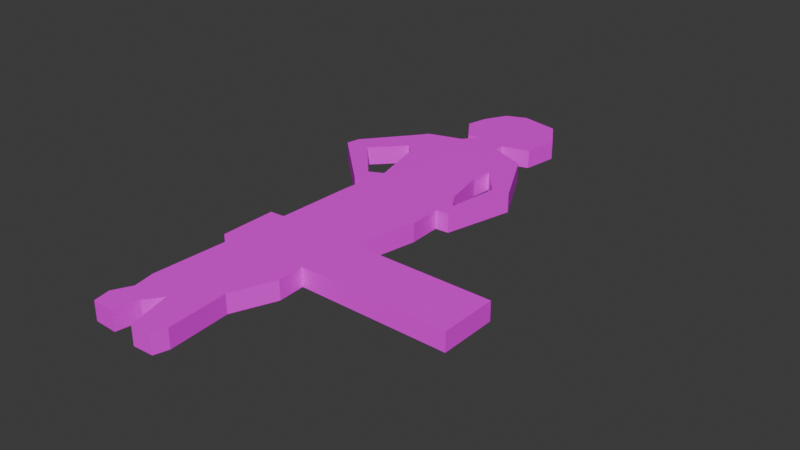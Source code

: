 # Source: girl.blend  (saved by Blender 4.3.34; exported with 4.5.12 LTS)
import bpy
from mathutils import Matrix  # noqa: F401  (used for matrix-valued properties, if any)

bpy.ops.wm.read_factory_settings(use_empty=True)
scene = bpy.context.scene
scene.name = 'Scene'

# ---- collections
col_collection = bpy.data.collections.new('Collection'); scene.collection.children.link(col_collection)

# ---- images (referenced by path relative to the original .blend; pixels are not part of the script)
import os
ASSET_DIR = os.environ.get("B2B_ASSET_DIR", "")  # directory of the original .blend (textures are referenced by path, not embedded)
HERE = os.path.dirname(os.path.abspath(__file__))  # packed textures are extracted next to this script under _unpacked/

def load_image(name, relpath, width, height, colorspace="sRGB"):
    """Load a texture the original file referenced (path relative to the .blend, or extracted next to this script)."""
    p = next((c for c in (os.path.join(HERE, relpath), os.path.join(ASSET_DIR, relpath)) if relpath and os.path.exists(c)), "")
    if p:
        img = bpy.data.images.load(p, check_existing=True)
        img.name = name
    else:  # same state as the original file: an image datablock whose file is absent (Cycles renders it pink)
        img = bpy.data.images.new(name, width, height)
        img.source = "FILE"
        img.filepath = "//" + (relpath or name)
    img.colorspace_settings.name = colorspace
    return img
img_girl_jpg = load_image('girl.jpg', 'girl.jpg', 1024, 1024, 'sRGB')

# ---- materials (node trees are filled in below, after node groups)
mat_material_001 = bpy.data.materials.new('Material.001')

# ---- material node trees
mat_material_001.use_nodes = True; mat_material_001.node_tree.nodes.clear()
_N = mat_material_001.node_tree.nodes; _L = mat_material_001.node_tree.links
n0 = _N.new('ShaderNodeBsdfPrincipled'); n0.name = 'Principled BSDF'; n0.location = (10, 300)
n1 = _N.new('ShaderNodeOutputMaterial'); n1.name = 'Material Output'; n1.location = (300, 300)
n2 = _N.new('ShaderNodeTexImage'); n2.name = 'Image Texture'; n2.location = (-280, 280)
n2.image = img_girl_jpg
_L.new(n0.outputs[0], n1.inputs[0])
_L.new(n2.outputs[0], n0.inputs[0])
n1.is_active_output = True

# ---- world
world_world = bpy.data.worlds.new('World'); scene.world = world_world
world_world.use_nodes = True; world_world.node_tree.nodes.clear()
_N = world_world.node_tree.nodes; _L = world_world.node_tree.links
n0 = _N.new('ShaderNodeOutputWorld'); n0.name = 'World Output'; n0.location = (300, 300)
n1 = _N.new('ShaderNodeBackground'); n1.name = 'Background'; n1.location = (10, 300)
n1.inputs[0].default_value = (0.05088, 0.05088, 0.05088, 1.0)
_L.new(n1.outputs[0], n0.inputs[0])
n0.is_active_output = True
world_world.color = (0.05088, 0.05088, 0.05088)
world_world.sun_shadow_jitter_overblur = 0.0

# ---- meshes
me_plane = bpy.data.meshes.new('Plane')
me_plane.from_pydata([(-0.03344, 0.8621, 0.0), (-0.193, 1.117, 0.0), (-0.5196, 1.181, 0.0), (-0.07902, 0.5659, 0.0), (-0.3107, 0.4975, 0.0), (-0.3221, 0.4177, 0.0), (0.004437, 0.2836, 0.0), (0.2754, -0.2463, 0.0), (0.128, -0.8261, 0.0), (0.01405, -0.8337, 0.0), (0.02353, -1.109, 0.0), (-0.07902, -1.645, 0.0), (1.114, -1.652, 0.0), (1.114, -2.135, 0.0), (-0.1512, -2.119, 0.0), (-0.1398, -2.347, 0.0), (-0.2841, -2.7, 0.0), (-0.2461, -3.217, 0.0), (-0.2803, -3.335, 0.0), (-0.455, -3.342, 0.0), (-0.5538, -2.978, 0.0), (-0.6525, -3.111, 0.0), (-0.6829, -3.316, 0.0), (-0.8804, -3.308, 0.0), (-0.907, -3.168, 0.0), (-0.831, -3.016, 0.0), (-0.8652, -2.837, 0.0), (-0.8272, -2.127, 0.0), (-0.926, -2.131, 0.0), (-0.926, -1.656, 0.0), (-0.8006, -1.648, 0.0), (-0.7741, -0.9685, 0.0), (-0.7551, -0.79, 0.0), (-0.85, -0.7938, 0.0), (-1.386, -0.2887, 0.0), (-1.363, -0.1748, 0.0), (-1.055, 0.205, 0.0), (-0.9678, 0.319, 0.0), (-0.6753, 0.4101, 0.0), (-0.5804, 0.5317, 0.0), (-0.6791, 0.5089, 0.0), (-0.8386, 0.7368, 0.0), (-0.793, 0.9229, 0.0), (-0.6905, 1.109, 0.0), (-0.9364, -0.0009888, 0.0), (-0.8574, -0.06734, 0.0), (-0.7279, -0.5697, 0.0), (-0.8479, -0.6297, 0.0), (-1.183, -0.2601, 0.0), (-0.08155, -0.01331, 0.0), (0.1313, -0.2665, 0.0), (0.07111, -0.6943, 0.0), (-0.01936, -0.561, 0.0), (-0.1006, -0.1893, 0.0), (-0.03344, 0.8621, -0.1606), (-0.193, 1.117, -0.1606), (-0.5196, 1.181, -0.1606), (-0.07902, 0.5659, -0.1606), (-0.3107, 0.4975, -0.1606), (-0.3221, 0.4177, -0.1606), (0.004437, 0.2836, -0.1606), (0.2754, -0.2463, -0.1606), (0.128, -0.8261, -0.1606), (0.01405, -0.8337, -0.1606), (0.02353, -1.109, -0.1606), (-0.07902, -1.645, -0.1606), (1.114, -1.652, -0.1606), (1.114, -2.135, -0.1606), (-0.1512, -2.119, -0.1606), (-0.1398, -2.347, -0.1606), (-0.2841, -2.7, -0.1606), (-0.2461, -3.217, -0.1606), (-0.2803, -3.335, -0.1606), (-0.455, -3.342, -0.1606), (-0.5538, -2.978, -0.1606), (-0.6525, -3.111, -0.1606), (-0.6829, -3.316, -0.1606), (-0.8804, -3.308, -0.1606), (-0.907, -3.168, -0.1606), (-0.831, -3.016, -0.1606), (-0.8652, -2.837, -0.1606), (-0.8272, -2.127, -0.1606), (-0.926, -2.131, -0.1606), (-0.926, -1.656, -0.1606), (-0.8006, -1.648, -0.1606), (-0.7741, -0.9685, -0.1606), (-0.7551, -0.79, -0.1606), (-0.85, -0.7938, -0.1606), (-1.386, -0.2887, -0.1606), (-1.363, -0.1748, -0.1606), (-1.055, 0.205, -0.1606), (-0.9678, 0.319, -0.1606), (-0.6753, 0.4101, -0.1606), (-0.5804, 0.5317, -0.1606), (-0.6791, 0.5089, -0.1606), (-0.8386, 0.7368, -0.1606), (-0.793, 0.9229, -0.1606), (-0.6905, 1.109, -0.1606), (-0.9364, -0.0009888, -0.1606), (-0.8574, -0.06734, -0.1606), (-0.7279, -0.5697, -0.1606), (-0.8479, -0.6297, -0.1606), (-1.183, -0.2601, -0.1606), (-0.08155, -0.01331, -0.1606), (0.1313, -0.2665, -0.1606), (0.07111, -0.6943, -0.1606), (-0.01936, -0.561, -0.1606), (-0.1006, -0.1893, -0.1606)], [], [(1, 0, 3, 4, 5, 6, 7, 50, 49, 53, 46, 45, 44, 48, 35, 36, 37, 38, 39, 40, 41, 42, 43, 2), (8, 9, 10, 11, 12, 13, 14, 15, 16, 17, 18, 19, 20, 21, 22, 23, 24, 25, 26, 27, 28, 29, 30, 31, 32, 33, 34, 35, 48, 47, 46), (7, 8, 46, 53, 52, 51, 50), (55, 56, 97, 96, 95, 94, 93, 92, 91, 90, 89, 102, 98, 99, 100, 107, 103, 104, 61, 60, 59, 58, 57, 54), (62, 100, 101, 102, 89, 88, 87, 86, 85, 84, 83, 82, 81, 80, 79, 78, 77, 76, 75, 74, 73, 72, 71, 70, 69, 68, 67, 66, 65, 64, 63), (61, 104, 105, 106, 107, 100, 62), (35, 34, 88, 89), (22, 21, 75, 76), (9, 8, 62, 63), (36, 35, 89, 90), (23, 22, 76, 77), (10, 9, 63, 64), (37, 36, 90, 91), (24, 23, 77, 78), (11, 10, 64, 65), (38, 37, 91, 92), (25, 24, 78, 79), (12, 11, 65, 66), (39, 38, 92, 93), (26, 25, 79, 80), (13, 12, 66, 67), (40, 39, 93, 94), (27, 26, 80, 81), (14, 13, 67, 68), (41, 40, 94, 95), (0, 1, 55, 54), (28, 27, 81, 82), (15, 14, 68, 69), (42, 41, 95, 96), (1, 2, 56, 55), (29, 28, 82, 83), (16, 15, 69, 70), (43, 42, 96, 97), (4, 3, 57, 58), (30, 29, 83, 84), (17, 16, 70, 71), (2, 43, 97, 56), (3, 0, 54, 57), (31, 30, 84, 85), (18, 17, 71, 72), (5, 4, 58, 59), (32, 31, 85, 86), (19, 18, 72, 73), (6, 5, 59, 60), (33, 32, 86, 87), (20, 19, 73, 74), (7, 6, 60, 61), (34, 33, 87, 88), (21, 20, 74, 75), (8, 7, 61, 62), (48, 102, 101, 47), (47, 101, 100, 46), (46, 100, 99, 45), (45, 99, 98, 44), (52, 106, 105, 51), (53, 107, 106, 52), (51, 105, 104, 50), (50, 104, 103, 49), (49, 103, 107, 53), (44, 98, 102, 48)])
_uv = me_plane.uv_layers.new(name='UVMap')
_uv.uv.foreach_set('vector', [0.6154, 0.9339, 0.6534, 0.8838, 0.6426, 0.8298, 0.5715, 0.8109, 0.5672, 0.7944, 0.6675, 0.7711, 0.7468, 0.666, 0.7018, 0.6601, 0.638, 0.7092, 0.6304, 0.673, 0.4317, 0.5899, 0.4088, 0.6989, 0.3849, 0.7115, 0.3067, 0.6573, 0.2496, 0.6712, 0.3372, 0.7407, 0.3592, 0.7621, 0.4448, 0.7895, 0.4879, 0.8145, 0.457, 0.8086, 0.4095, 0.8584, 0.4207, 0.9033, 0.459, 0.9313, 0.5098, 0.9461, 0.6956, 0.5455, 0.6659, 0.5425, 0.6702, 0.485, 0.6381, 0.3813, 0.9993, 0.3797, 0.9958, 0.2862, 0.6142, 0.2871, 0.6156, 0.2374, 0.5781, 0.1581, 0.589, 0.05483, 0.5773, 0.04069, 0.5229, 0.0389, 0.4965, 0.1259, 0.4675, 0.08968, 0.46, 0.04668, 0.3948, 0.04642, 0.3878, 0.07485, 0.4129, 0.1069, 0.4039, 0.1449, 0.4175, 0.2875, 0.3799, 0.2848, 0.3843, 0.382, 0.4244, 0.3799, 0.4263, 0.5155, 0.4339, 0.5523, 0.3936, 0.5587, 0.2522, 0.6463, 0.2496, 0.6712, 0.3067, 0.6573, 0.4036, 0.58, 0.4317, 0.5899, 0.7468, 0.666, 0.6956, 0.5455, 0.4317, 0.5899, 0.6304, 0.673, 0.6522, 0.5979, 0.6791, 0.5718, 0.7018, 0.6601, 0.6077, 0.934, 0.511, 0.949, 0.4573, 0.9287, 0.4262, 0.8888, 0.4123, 0.85, 0.4623, 0.8109, 0.4912, 0.8148, 0.4595, 0.7967, 0.3711, 0.7728, 0.3436, 0.7493, 0.2533, 0.6728, 0.3018, 0.6579, 0.3843, 0.712, 0.4081, 0.6999, 0.443, 0.5958, 0.6329, 0.6847, 0.6388, 0.721, 0.7087, 0.6491, 0.7523, 0.6558, 0.664, 0.7652, 0.5692, 0.7949, 0.5679, 0.8114, 0.6418, 0.8288, 0.648, 0.8862, 0.7074, 0.5446, 0.443, 0.5958, 0.4067, 0.5814, 0.3018, 0.6579, 0.2533, 0.6728, 0.2444, 0.6497, 0.4089, 0.5505, 0.4376, 0.553, 0.4288, 0.5136, 0.4233, 0.3815, 0.3854, 0.3816, 0.3841, 0.288, 0.412, 0.2834, 0.4001, 0.1307, 0.4103, 0.09485, 0.3872, 0.06248, 0.3952, 0.03428, 0.4549, 0.03629, 0.4642, 0.07868, 0.4941, 0.1076, 0.5237, 0.03496, 0.5766, 0.03966, 0.587, 0.0643, 0.5768, 0.1671, 0.6197, 0.2437, 0.6203, 0.2854, 1.001, 0.285, 0.998, 0.3795, 0.6365, 0.3817, 0.6718, 0.498, 0.6691, 0.5514, 0.7523, 0.6558, 0.7087, 0.6491, 0.6845, 0.5848, 0.6572, 0.6103, 0.6329, 0.6847, 0.443, 0.5958, 0.7074, 0.5446, 0.2749, 0.6859, 0.2749, 0.6824, 0.2976, 0.6824, 0.2976, 0.6859, 0.5231, 0.054, 0.5215, 0.05273, 0.5248, 0.05087, 0.5264, 0.05213, 0.3038, 0.6458, 0.3048, 0.6452, 0.306, 0.6462, 0.305, 0.6468, 0.2907, 0.6743, 0.2907, 0.6726, 0.2935, 0.6726, 0.2935, 0.6743, 0.5315, 0.04562, 0.5342, 0.04411, 0.536, 0.04559, 0.5333, 0.0471, 0.437, 0.2133, 0.437, 0.2119, 0.4398, 0.2119, 0.4398, 0.2133, 0.2907, 0.6747, 0.2907, 0.6743, 0.2935, 0.6743, 0.2935, 0.6747, 0.5124, 0.0912, 0.5124, 0.09015, 0.5168, 0.09015, 0.5168, 0.0912, 0.437, 0.2161, 0.437, 0.2133, 0.4398, 0.2133, 0.4398, 0.2161, 0.4448, 0.6853, 0.4448, 0.6838, 0.4476, 0.6838, 0.4476, 0.6853, 0.5124, 0.09189, 0.5124, 0.0912, 0.5168, 0.0912, 0.5168, 0.09189, 0.4448, 0.851, 0.4448, 0.8448, 0.4476, 0.8448, 0.4476, 0.851, 0.3355, 0.7196, 0.3355, 0.7191, 0.3384, 0.7191, 0.3384, 0.7196, 0.437, 0.2088, 0.437, 0.208, 0.4398, 0.208, 0.4398, 0.2088, 0.4436, 0.8382, 0.4412, 0.8363, 0.4434, 0.8351, 0.4458, 0.837, 0.4628, 0.8242, 0.4637, 0.8237, 0.4649, 0.8247, 0.464, 0.8252, 0.437, 0.2119, 0.437, 0.2088, 0.4398, 0.2088, 0.4398, 0.2119, 0.4448, 0.8384, 0.4448, 0.8319, 0.4476, 0.8319, 0.4476, 0.8384, 0.4448, 0.8362, 0.4434, 0.8351, 0.4455, 0.8338, 0.447, 0.835, 0.4401, 0.8384, 0.439, 0.8375, 0.4412, 0.8363, 0.4423, 0.8372, 0.4637, 0.8237, 0.4646, 0.8232, 0.4658, 0.8242, 0.4649, 0.8247, 0.437, 0.1899, 0.437, 0.1887, 0.4398, 0.1887, 0.4398, 0.1899, 0.4454, 0.8367, 0.4448, 0.8362, 0.447, 0.835, 0.4476, 0.8355, 0.4398, 0.8412, 0.4382, 0.8399, 0.4404, 0.8386, 0.442, 0.8399, 0.4476, 0.8355, 0.4455, 0.8338, 0.4477, 0.8326, 0.4498, 0.8342, 0.437, 0.1918, 0.437, 0.1899, 0.4398, 0.1899, 0.4398, 0.1918, 0.4373, 0.8392, 0.4368, 0.8387, 0.439, 0.8375, 0.4395, 0.8379, 0.4551, 0.8285, 0.4572, 0.8273, 0.4585, 0.8283, 0.4563, 0.8295, 0.4606, 0.8254, 0.4617, 0.8248, 0.463, 0.8258, 0.4618, 0.8264, 0.437, 0.1944, 0.437, 0.1918, 0.4398, 0.1918, 0.4398, 0.1944, 0.4382, 0.8399, 0.4373, 0.8392, 0.4395, 0.8379, 0.4404, 0.8386, 0.4416, 0.8396, 0.4401, 0.8384, 0.4423, 0.8372, 0.4438, 0.8384, 0.4296, 0.1925, 0.4268, 0.1902, 0.429, 0.189, 0.4318, 0.1912, 0.5124, 0.07221, 0.5124, 0.07125, 0.5168, 0.07125, 0.5168, 0.07221, 0.4544, 0.8289, 0.4551, 0.8285, 0.4563, 0.8295, 0.4556, 0.8299, 0.4303, 0.193, 0.4296, 0.1925, 0.4318, 0.1912, 0.4325, 0.1918, 0.5342, 0.04411, 0.5366, 0.04276, 0.5384, 0.04424, 0.536, 0.04559, 0.4538, 0.6473, 0.4521, 0.646, 0.4543, 0.6448, 0.456, 0.6461, 0.3105, 0.63, 0.3114, 0.6295, 0.3126, 0.6305, 0.3118, 0.6309, 0.5198, 0.0559, 0.517, 0.05369, 0.5203, 0.05183, 0.5231, 0.05404, 0.2868, 0.6745, 0.2868, 0.672, 0.2896, 0.672, 0.2896, 0.6745, 0.2749, 0.6824, 0.2749, 0.6527, 0.2976, 0.6527, 0.2976, 0.6824, 0.5215, 0.05273, 0.5203, 0.05183, 0.5237, 0.04997, 0.5248, 0.05087, 0.2868, 0.6776, 0.2868, 0.6745, 0.2896, 0.6745, 0.2896, 0.6776, 0.2835, 0.6697, 0.2786, 0.6703, 0.3881, 0.5691, 0.385, 0.5677, 0.385, 0.5677, 0.3881, 0.5691, 0.4245, 0.5835, 0.4132, 0.5776, 0.4639, 0.5957, 0.4752, 0.6017, 0.4403, 0.7057, 0.441, 0.7047, 0.441, 0.7047, 0.4403, 0.7057, 0.4164, 0.7178, 0.417, 0.7173, 0.7016, 0.6346, 0.7066, 0.647, 0.7339, 0.6214, 0.7285, 0.6084, 0.6041, 0.673, 0.6065, 0.6847, 0.6309, 0.6103, 0.6259, 0.5979, 0.6915, 0.5481, 0.6969, 0.5611, 0.7303, 0.6491, 0.7235, 0.6601, 0.7235, 0.6601, 0.7303, 0.6491, 0.6604, 0.721, 0.6596, 0.7092, 0.6116, 0.7092, 0.6124, 0.721, 0.6065, 0.6847, 0.6041, 0.673, 0.3616, 0.7238, 0.361, 0.7244, 0.2786, 0.6703, 0.2835, 0.6697])
me_plane.materials.append(mat_material_001)
me_plane.use_paint_bone_selection = False
me_plane.use_paint_mask = True
me_plane.update()

# ---- objects
ob_empty = bpy.data.objects.new('Empty', img_girl_jpg)
ob_girl = bpy.data.objects.new('Girl', me_plane)

# ---- transforms, parenting, visibility, modifiers, constraints
ob_empty.location = (0.0, 0.0, 0.0)
ob_empty.empty_display_type = 'IMAGE'
ob_empty.empty_display_size = 5.0
ob_girl.location = (0.5434, 1.055, 0.0)

# ---- collection membership
col_collection.objects.link(ob_empty)
col_collection.objects.link(ob_girl)

# ---- scene / render settings (as saved in the file)
scene.frame_start = 1; scene.frame_end = 250; scene.frame_set(15)
scene.render.engine = 'BLENDER_EEVEE_NEXT'
bpy.context.view_layer.update()

# ---- added for rendering (the .blend has no active camera and no usable light): camera, sun
cam_auto = bpy.data.cameras.new('AutoCamera')
cam_auto.lens = 50.0
cam_auto.sensor_width = 36.0
cam_auto.clip_end = 1000.0
ob_auto_camera = bpy.data.objects.new('AutoCamera', cam_auto)
scene.collection.objects.link(ob_auto_camera)
ob_auto_camera.location = (5.19119, -5.76577, 3.74669)
ob_auto_camera.rotation_euler = (1.09748, -7.21219e-08, 0.694738)
scene.camera = ob_auto_camera
light_auto_sun = bpy.data.lights.new('AutoSun', 'SUN')
light_auto_sun.energy = 3.0
light_auto_sun.angle = 0.0523599
ob_auto_sun = bpy.data.objects.new('AutoSun', light_auto_sun)
scene.collection.objects.link(ob_auto_sun)
ob_auto_sun.rotation_euler = (0.872665, 0.174533, 0.523599)
bpy.context.view_layer.update()
